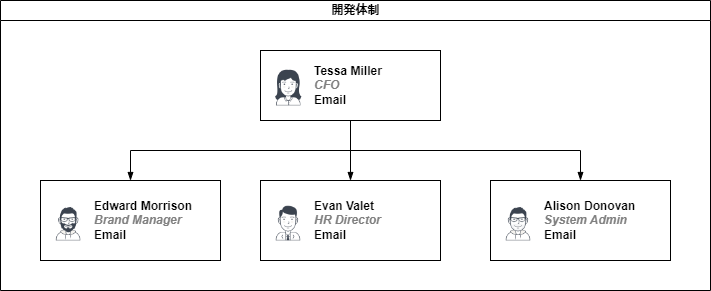

The diagram above was exported from draw.io. Its source (the exported page's mxGraphModel, read from the mxfile embedded in the PNG):
<mxGraphModel dx="880" dy="654" grid="1" gridSize="10" guides="1" tooltips="1" connect="1" arrows="1" fold="1" page="1" pageScale="1" pageWidth="827" pageHeight="1169" math="0" shadow="0">
  <root>
    <mxCell id="0" />
    <mxCell id="1" parent="0" />
    <mxCell id="dNxyNK7c78bLwvsdeMH5-11" value="開発体制" style="swimlane;html=1;startSize=20;horizontal=1;containerType=tree;glass=0;" parent="1" vertex="1">
      <mxGeometry x="40" y="80" width="710" height="290" as="geometry" />
    </mxCell>
    <UserObject label="%name%&lt;br&gt;&lt;i style=&quot;color: gray&quot;&gt;%position%&lt;/i&gt;&lt;br&gt;&lt;a href=&quot;mailto:%email%&quot;&gt;Email&lt;/a&gt;" name="Tessa Miller" position="CFO" location="Office 1" email="me@example.com" placeholders="1" link="https://www.draw.io" id="dNxyNK7c78bLwvsdeMH5-12">
      <mxCell style="label;image=https://cdn3.iconfinder.com/data/icons/user-avatars-1/512/users-3-128.png;whiteSpace=wrap;html=1;rounded=0;glass=0;treeMoving=1;treeFolding=1;" parent="dNxyNK7c78bLwvsdeMH5-11" vertex="1">
        <mxGeometry x="260" y="50" width="180" height="70" as="geometry" />
      </mxCell>
    </UserObject>
    <mxCell id="dNxyNK7c78bLwvsdeMH5-13" value="" style="endArrow=blockThin;endFill=1;fontSize=11;edgeStyle=elbowEdgeStyle;elbow=vertical;rounded=0;" parent="dNxyNK7c78bLwvsdeMH5-11" source="dNxyNK7c78bLwvsdeMH5-12" target="dNxyNK7c78bLwvsdeMH5-14" edge="1">
      <mxGeometry relative="1" as="geometry" />
    </mxCell>
    <UserObject label="%name%&lt;br&gt;&lt;i style=&quot;color: gray&quot;&gt;%position%&lt;/i&gt;&lt;br&gt;&lt;a href=&quot;mailto:%email%&quot;&gt;Email&lt;/a&gt;" name="Edward Morrison" position="Brand Manager" location="Office 2" email="me@example.com" placeholders="1" link="https://www.draw.io" id="dNxyNK7c78bLwvsdeMH5-14">
      <mxCell style="label;image=https://cdn3.iconfinder.com/data/icons/user-avatars-1/512/users-10-3-128.png;whiteSpace=wrap;html=1;rounded=0;glass=0;treeFolding=1;treeMoving=1;" parent="dNxyNK7c78bLwvsdeMH5-11" vertex="1">
        <mxGeometry x="40" y="180" width="180" height="80" as="geometry" />
      </mxCell>
    </UserObject>
    <mxCell id="dNxyNK7c78bLwvsdeMH5-15" value="" style="endArrow=blockThin;endFill=1;fontSize=11;edgeStyle=elbowEdgeStyle;elbow=vertical;rounded=0;" parent="dNxyNK7c78bLwvsdeMH5-11" source="dNxyNK7c78bLwvsdeMH5-12" target="dNxyNK7c78bLwvsdeMH5-16" edge="1">
      <mxGeometry relative="1" as="geometry" />
    </mxCell>
    <UserObject label="%name%&lt;br&gt;&lt;i style=&quot;color: gray&quot;&gt;%position%&lt;/i&gt;&lt;br&gt;&lt;a href=&quot;mailto:%email%&quot;&gt;Email&lt;/a&gt;" name="Evan Valet" position="HR Director" location="Office 4" email="me@example.com" placeholders="1" link="https://www.draw.io" id="dNxyNK7c78bLwvsdeMH5-16">
      <mxCell style="label;image=https://cdn3.iconfinder.com/data/icons/user-avatars-1/512/users-9-2-128.png;whiteSpace=wrap;html=1;rounded=0;glass=0;treeFolding=1;treeMoving=1;" parent="dNxyNK7c78bLwvsdeMH5-11" vertex="1">
        <mxGeometry x="260" y="180" width="180" height="80" as="geometry" />
      </mxCell>
    </UserObject>
    <mxCell id="dNxyNK7c78bLwvsdeMH5-17" value="" style="endArrow=blockThin;endFill=1;fontSize=11;edgeStyle=elbowEdgeStyle;elbow=vertical;rounded=0;" parent="dNxyNK7c78bLwvsdeMH5-11" source="dNxyNK7c78bLwvsdeMH5-12" target="dNxyNK7c78bLwvsdeMH5-18" edge="1">
      <mxGeometry relative="1" as="geometry" />
    </mxCell>
    <UserObject label="%name%&lt;br&gt;&lt;i style=&quot;color: gray&quot;&gt;%position%&lt;/i&gt;&lt;br&gt;&lt;a href=&quot;mailto:%email%&quot;&gt;Email&lt;/a&gt;" name="Alison Donovan" position="System Admin" location="Office 3" email="me@example.com" placeholders="1" link="https://www.draw.io" id="dNxyNK7c78bLwvsdeMH5-18">
      <mxCell style="label;image=https://cdn3.iconfinder.com/data/icons/user-avatars-1/512/users-2-128.png;whiteSpace=wrap;html=1;rounded=0;glass=0;" parent="dNxyNK7c78bLwvsdeMH5-11" vertex="1">
        <mxGeometry x="490" y="180" width="180" height="80" as="geometry" />
      </mxCell>
    </UserObject>
  </root>
</mxGraphModel>